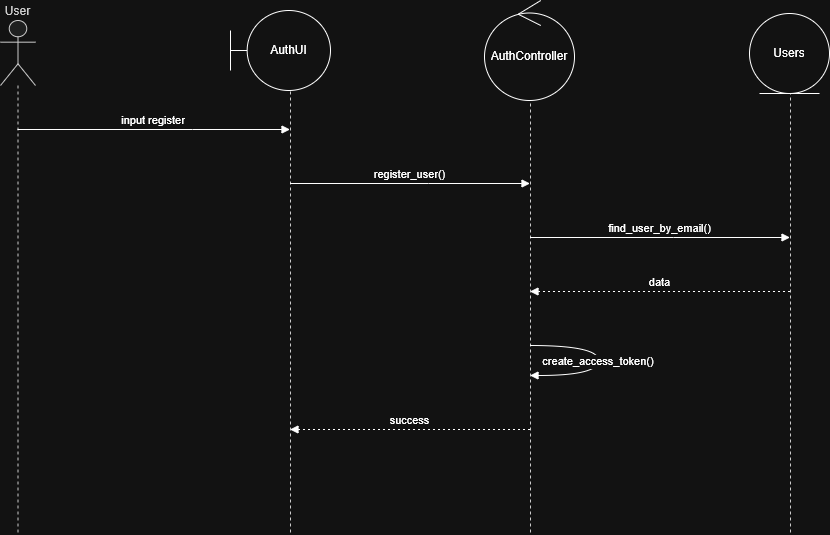

The diagram above was exported from draw.io. Its source (the exported page's mxGraphModel, read from the mxfile embedded in the PNG):
<mxGraphModel dx="1245" dy="656" grid="1" gridSize="10" guides="1" tooltips="1" connect="1" arrows="1" fold="1" page="1" pageScale="1" pageWidth="850" pageHeight="1100" math="0" shadow="0">
  <root>
    <mxCell id="0" />
    <mxCell id="1" parent="0" />
    <mxCell id="pIlm9CiyQ5f9YN2IIG0m-1" parent="1" style="shape=umlLifeline;perimeter=lifelinePerimeter;whiteSpace=wrap;container=1;dropTarget=0;collapsible=0;recursiveResize=0;outlineConnect=0;portConstraint=eastwest;newEdgeStyle={&quot;edgeStyle&quot;:&quot;elbowEdgeStyle&quot;,&quot;elbow&quot;:&quot;vertical&quot;,&quot;curved&quot;:0,&quot;rounded&quot;:0};participant=umlActor;verticalAlign=bottom;labelPosition=center;verticalLabelPosition=top;align=center;size=65;fillColor=light-dark(#eeeeee,#1f2020);strokeColor=light-dark(#999999,#cccccc);fontColor=light-dark(#333333,#cccccc);" value="User" vertex="1">
      <mxGeometry height="514" width="35" x="20" y="20" as="geometry" />
    </mxCell>
    <mxCell id="pIlm9CiyQ5f9YN2IIG0m-2" parent="1" style="shape=umlLifeline;perimeter=lifelinePerimeter;whiteSpace=wrap;container=1;dropTarget=0;collapsible=0;recursiveResize=0;outlineConnect=0;portConstraint=eastwest;newEdgeStyle={&quot;edgeStyle&quot;:&quot;elbowEdgeStyle&quot;,&quot;elbow&quot;:&quot;vertical&quot;,&quot;curved&quot;:0,&quot;rounded&quot;:0};size=65;fillColor=light-dark(#eeeeee,#1f2020);strokeColor=light-dark(#999999,#cccccc);fontColor=light-dark(#333333,#cccccc);" value="&lt;&lt;boundary&gt;&gt; AuthUI" vertex="1">
      <mxGeometry height="514" width="20" x="300" y="20" as="geometry" />
    </mxCell>
    <mxCell id="pIlm9CiyQ5f9YN2IIG0m-3" parent="1" style="shape=umlLifeline;perimeter=lifelinePerimeter;whiteSpace=wrap;container=1;dropTarget=0;collapsible=0;recursiveResize=0;outlineConnect=0;portConstraint=eastwest;newEdgeStyle={&quot;edgeStyle&quot;:&quot;elbowEdgeStyle&quot;,&quot;elbow&quot;:&quot;vertical&quot;,&quot;curved&quot;:0,&quot;rounded&quot;:0};size=65;fillColor=light-dark(#eeeeee,#1f2020);strokeColor=light-dark(#999999,#cccccc);fontColor=light-dark(#333333,#cccccc);" value="&lt;&lt;control&gt;&gt; AuthController" vertex="1">
      <mxGeometry height="514" width="20" x="540" y="20" as="geometry" />
    </mxCell>
    <mxCell id="pIlm9CiyQ5f9YN2IIG0m-4" parent="1" style="shape=umlLifeline;perimeter=lifelinePerimeter;whiteSpace=wrap;container=1;dropTarget=0;collapsible=0;recursiveResize=0;outlineConnect=0;portConstraint=eastwest;newEdgeStyle={&quot;edgeStyle&quot;:&quot;elbowEdgeStyle&quot;,&quot;elbow&quot;:&quot;vertical&quot;,&quot;curved&quot;:0,&quot;rounded&quot;:0};size=65;fillColor=light-dark(#eeeeee,#1f2020);strokeColor=light-dark(#999999,#cccccc);fontColor=light-dark(#333333,#cccccc);" value="&lt;&lt;entity&gt;&gt; Users" vertex="1">
      <mxGeometry height="514" width="20" x="800" y="20" as="geometry" />
    </mxCell>
    <mxCell id="pIlm9CiyQ5f9YN2IIG0m-5" edge="1" parent="1" source="pIlm9CiyQ5f9YN2IIG0m-1" style="verticalAlign=bottom;edgeStyle=elbowEdgeStyle;elbow=vertical;curved=0;rounded=0;endArrow=block;" target="pIlm9CiyQ5f9YN2IIG0m-2" value="input register">
      <mxGeometry relative="1" as="geometry">
        <Array as="points">
          <mxPoint x="212" y="129" />
        </Array>
      </mxGeometry>
    </mxCell>
    <mxCell id="pIlm9CiyQ5f9YN2IIG0m-6" edge="1" parent="1" source="pIlm9CiyQ5f9YN2IIG0m-2" style="verticalAlign=bottom;edgeStyle=elbowEdgeStyle;elbow=vertical;curved=0;rounded=0;endArrow=block;" target="pIlm9CiyQ5f9YN2IIG0m-3" value="register_user()">
      <mxGeometry relative="1" as="geometry">
        <Array as="points">
          <mxPoint x="448" y="183" />
        </Array>
      </mxGeometry>
    </mxCell>
    <mxCell id="pIlm9CiyQ5f9YN2IIG0m-7" edge="1" parent="1" source="pIlm9CiyQ5f9YN2IIG0m-3" style="verticalAlign=bottom;edgeStyle=elbowEdgeStyle;elbow=vertical;curved=0;rounded=0;endArrow=block;" target="pIlm9CiyQ5f9YN2IIG0m-4" value="find_user_by_email()">
      <mxGeometry relative="1" as="geometry">
        <Array as="points">
          <mxPoint x="693" y="237" />
        </Array>
      </mxGeometry>
    </mxCell>
    <mxCell id="pIlm9CiyQ5f9YN2IIG0m-8" edge="1" parent="1" source="pIlm9CiyQ5f9YN2IIG0m-4" style="verticalAlign=bottom;edgeStyle=elbowEdgeStyle;elbow=vertical;curved=0;rounded=0;dashed=1;dashPattern=2 3;endArrow=block;" target="pIlm9CiyQ5f9YN2IIG0m-3" value="data">
      <mxGeometry relative="1" as="geometry">
        <Array as="points">
          <mxPoint x="696" y="291" />
        </Array>
      </mxGeometry>
    </mxCell>
    <mxCell id="pIlm9CiyQ5f9YN2IIG0m-9" edge="1" parent="1" source="pIlm9CiyQ5f9YN2IIG0m-3" style="curved=1;endArrow=block;rounded=0;" target="pIlm9CiyQ5f9YN2IIG0m-3" value="create_access_token()">
      <mxGeometry relative="1" as="geometry">
        <Array as="points">
          <mxPoint x="618" y="345" />
          <mxPoint x="618" y="375" />
        </Array>
      </mxGeometry>
    </mxCell>
    <mxCell id="pIlm9CiyQ5f9YN2IIG0m-10" edge="1" parent="1" source="pIlm9CiyQ5f9YN2IIG0m-3" style="verticalAlign=bottom;edgeStyle=elbowEdgeStyle;elbow=vertical;curved=0;rounded=0;dashed=1;dashPattern=2 3;endArrow=block;" target="pIlm9CiyQ5f9YN2IIG0m-2" value="success">
      <mxGeometry relative="1" as="geometry">
        <Array as="points">
          <mxPoint x="451" y="429" />
        </Array>
      </mxGeometry>
    </mxCell>
    <mxCell id="pIlm9CiyQ5f9YN2IIG0m-11" parent="1" style="ellipse;shape=umlEntity;whiteSpace=wrap;html=1;" value="Users" vertex="1">
      <mxGeometry height="80" width="80" x="769" y="13" as="geometry" />
    </mxCell>
    <mxCell id="pIlm9CiyQ5f9YN2IIG0m-12" parent="1" style="shape=umlBoundary;whiteSpace=wrap;html=1;" value="AuthUI" vertex="1">
      <mxGeometry height="80" width="100" x="250" y="10" as="geometry" />
    </mxCell>
    <mxCell id="pIlm9CiyQ5f9YN2IIG0m-13" parent="1" style="ellipse;shape=umlControl;whiteSpace=wrap;html=1;" value="AuthController" vertex="1">
      <mxGeometry height="100" width="90" x="504" as="geometry" />
    </mxCell>
  </root>
</mxGraphModel>